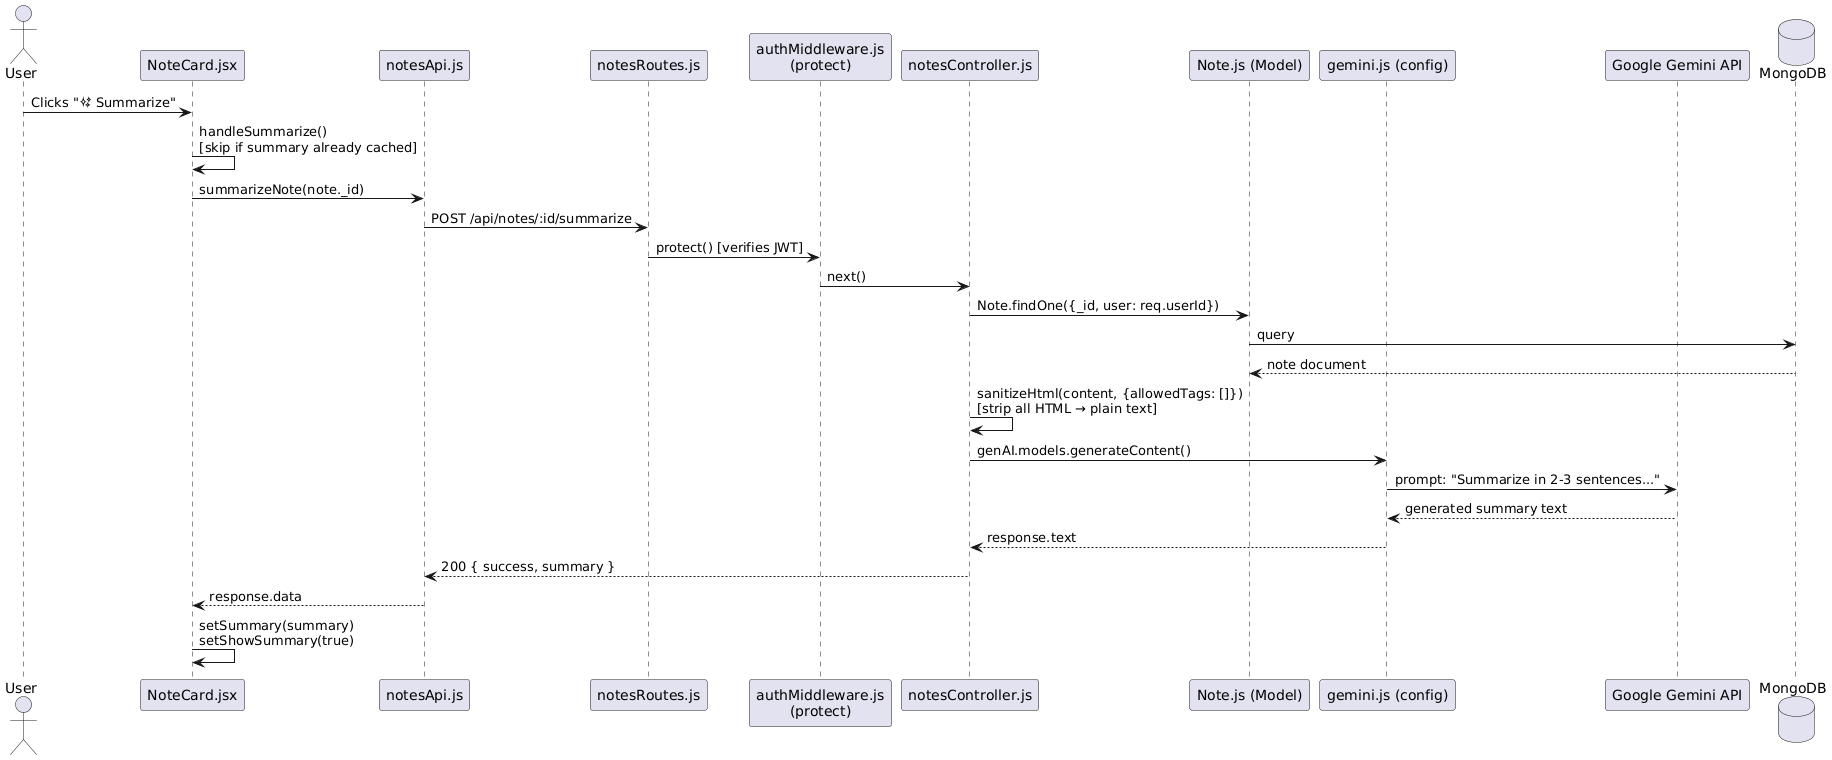

The diagram above was rendered by PlantUML. Its source (embedded in the PNG):
@startuml
actor User
participant "NoteCard.jsx" as Card
participant "notesApi.js" as Api
participant "notesRoutes.js" as Routes
participant "authMiddleware.js\n(protect)" as Auth
participant "notesController.js" as Controller
participant "Note.js (Model)" as NoteModel
participant "gemini.js (config)" as GeminiConfig
participant "Google Gemini API" as Gemini
database MongoDB

User -> Card : Clicks "✨ Summarize"
Card -> Card : handleSummarize()\n[skip if summary already cached]
Card -> Api : summarizeNote(note._id)
Api -> Routes : POST /api/notes/:id/summarize
Routes -> Auth : protect() [verifies JWT]
Auth -> Controller : next()
Controller -> NoteModel : Note.findOne({_id, user: req.userId})
NoteModel -> MongoDB : query
MongoDB --> NoteModel : note document
Controller -> Controller : sanitizeHtml(content, {allowedTags: []})\n[strip all HTML → plain text]
Controller -> GeminiConfig : genAI.models.generateContent()
GeminiConfig -> Gemini : prompt: "Summarize in 2-3 sentences..."
Gemini --> GeminiConfig : generated summary text
GeminiConfig --> Controller : response.text
Controller --> Api : 200 { success, summary }
Api --> Card : response.data
Card -> Card : setSummary(summary)\nsetShowSummary(true)
@enduml